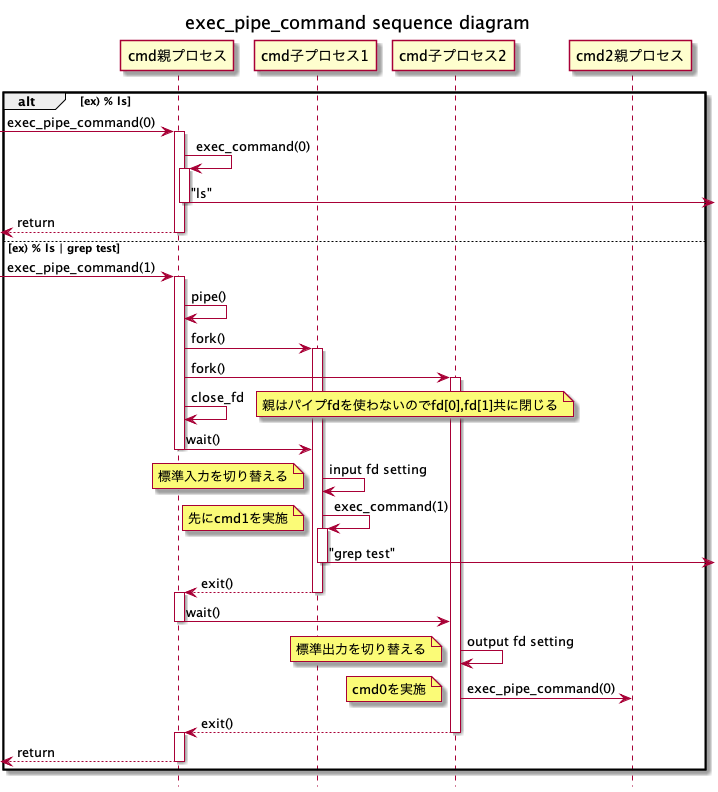

The diagram above was rendered by PlantUML. Its source (embedded in the PNG):
@startuml
title exec_pipe_command sequence diagram
hide footbox

participant "cmd親プロセス" as Parent1
participant "cmd子プロセス1" as Child1
participant "cmd子プロセス2" as Child2
participant "cmd2親プロセス" as Parent2

alt ex) % ls
	[->Parent1 : exec_pipe_command(0)
	activate Parent1
	Parent1 -> Parent1 : exec_command(0)
	activate Parent1
	Parent1->] : "ls"
	deactivate Parent1
	[<--Parent1 : return
	deactivate Parent1
else ex) % ls | grep test
	[->Parent1 : exec_pipe_command(1)
	activate Parent1
	Parent1->Parent1 : pipe()
	Parent1->Child1 : fork()
	activate Child1
	Parent1->Child2 : fork()
	activate Child2
	Parent1->Parent1 : close_fd
	note right: 親はパイプfdを使わないのでfd[0],fd[1]共に閉じる
	Parent1->Child1 : wait()
	deactivate Parent1
	Child1->Child1 : input fd setting
	note left: 標準入力を切り替える
	Child1->Child1 : exec_command(1)
	note left: 先にcmd1を実施
	activate Child1
	Child1->] : "grep test"
	deactivate Child1
	Parent1<--Child1 : exit()
	deactivate Child1
	activate Parent1
	Parent1->Child2 : wait()
	deactivate Parent1
	Child2->Child2 : output fd setting
	note left: 標準出力を切り替える
	Child2->Parent2 : exec_pipe_command(0)
	note left: cmd0を実施
	Parent1<--Child2 : exit()
	deactivate Child2
	activate Parent1
	[<--Parent1 : return
	deactivate Parent1
end


@enduml